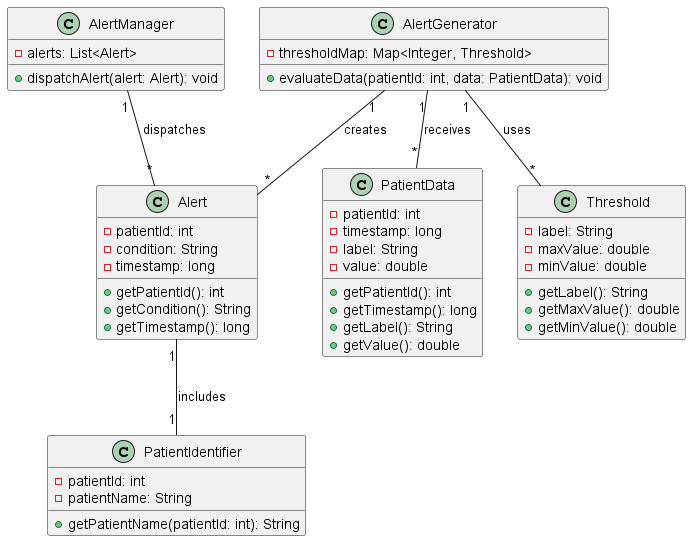

The diagram above was rendered by PlantUML. Its source (embedded in the PNG):
@startuml AlertGenerationSystem

' Classes
class AlertGenerator {
  -thresholdMap: Map<Integer, Threshold>
  +evaluateData(patientId: int, data: PatientData): void
}

class Threshold {
  -label: String
  -maxValue: double
  -minValue: double
  +getLabel(): String
  +getMaxValue(): double
  +getMinValue(): double
}

class Alert {
  -patientId: int
  -condition: String
  -timestamp: long
  +getPatientId(): int
  +getCondition(): String
  +getTimestamp(): long
}

class AlertManager {
  -alerts: List<Alert>
  +dispatchAlert(alert: Alert): void
}

class PatientData {
  -patientId: int
  -timestamp: long
  -label: String
  -value: double
  +getPatientId(): int
  +getTimestamp(): long
  +getLabel(): String
  +getValue(): double
}

class PatientIdentifier {
  -patientId: int
  -patientName: String
  +getPatientName(patientId: int): String
}

' Relationships
AlertGenerator "1" -- "*" Threshold : uses
AlertGenerator "1" -- "*" PatientData : receives
AlertGenerator "1" -- "*" Alert : creates
AlertManager "1" -- "*" Alert : dispatches
Alert "1" -- "1" PatientIdentifier : includes

@enduml